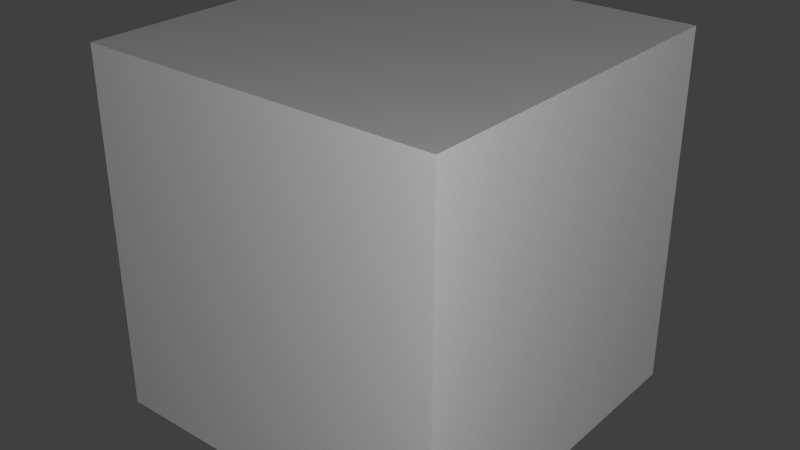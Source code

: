 # Source: PowerElectricPrimitives.blend  (saved by Blender 2.72.0; exported with 4.5.12 LTS)
import bpy
from mathutils import Matrix  # noqa: F401  (used for matrix-valued properties, if any)

bpy.ops.wm.read_factory_settings(use_empty=True)
scene = bpy.context.scene
scene.name = 'Scene'

# ---- collections
col_collection_1 = bpy.data.collections.new('Collection 1'); scene.collection.children.link(col_collection_1)

# ---- materials (node trees are filled in below, after node groups)
mat_material = bpy.data.materials.new('Material')
mat_material.alpha_threshold = 0.0
mat_material.use_transparent_shadow = False
mat_material.roughness = 0.5
mat_material.line_color = (0.0, 0.0, 0.0, 1.0)

# ---- material node trees

# ---- world
world_world = bpy.data.worlds.new('World'); scene.world = world_world
world_world.color = (0.05088, 0.05088, 0.05088)
world_world.use_sun_shadow = False
world_world.sun_shadow_jitter_overblur = 0.0
world_world.cycles.sampling_method = 'MANUAL'
world_world.cycles.sample_map_resolution = 256

# ---- lights
light_point_004 = bpy.data.lights.new('Point.004', 'POINT')
light_point_004.transmission_factor = 0.0
light_point_004.energy = 100.0
light_point_004.shadow_buffer_clip_start = 0.5
light_point_004.shadow_soft_size = 0.1
light_point_004.shadow_maximum_resolution = 0.006
light_point_004.use_absolute_resolution = True
light_point_004.cycles.use_multiple_importance_sampling = False
light_point_003 = bpy.data.lights.new('Point.003', 'POINT')
light_point_003.transmission_factor = 0.0
light_point_003.energy = 100.0
light_point_003.shadow_buffer_clip_start = 0.5
light_point_003.shadow_soft_size = 0.1
light_point_003.shadow_maximum_resolution = 0.006
light_point_003.use_absolute_resolution = True
light_point_003.cycles.use_multiple_importance_sampling = False
light_point_002 = bpy.data.lights.new('Point.002', 'POINT')
light_point_002.transmission_factor = 0.0
light_point_002.energy = 100.0
light_point_002.shadow_buffer_clip_start = 0.5
light_point_002.shadow_soft_size = 0.1
light_point_002.shadow_maximum_resolution = 0.006
light_point_002.use_absolute_resolution = True
light_point_002.cycles.use_multiple_importance_sampling = False
light_point_001 = bpy.data.lights.new('Point.001', 'POINT')
light_point_001.transmission_factor = 0.0
light_point_001.energy = 100.0
light_point_001.shadow_buffer_clip_start = 0.5
light_point_001.shadow_soft_size = 0.1
light_point_001.shadow_maximum_resolution = 0.006
light_point_001.use_absolute_resolution = True
light_point_001.cycles.use_multiple_importance_sampling = False
light_point = bpy.data.lights.new('Point', 'POINT')
light_point.transmission_factor = 0.0
light_point.energy = 100.0
light_point.shadow_buffer_clip_start = 0.5
light_point.shadow_soft_size = 0.1
light_point.shadow_maximum_resolution = 0.006
light_point.use_absolute_resolution = True
light_point.cycles.use_multiple_importance_sampling = False
light_lamp = bpy.data.lights.new('Lamp', 'POINT')
light_lamp.transmission_factor = 0.0
light_lamp.cutoff_distance = 30.0
light_lamp.energy = 100.0
light_lamp.shadow_buffer_clip_start = 1.001
light_lamp.shadow_soft_size = 0.1
light_lamp.shadow_maximum_resolution = 0.006
light_lamp.use_absolute_resolution = True
light_lamp.cycles.use_multiple_importance_sampling = False

# ---- meshes
me_resistorwiper = bpy.data.meshes.new('ResistorWiper')
me_resistorwiper.from_pydata([(-1.0, -1.0, -1.0), (-1.0, -1.0, 1.0), (-1.0, 1.0, -1.0), (-1.0, 1.0, 1.0), (1.0, -1.0, -1.0), (1.0, -1.0, 1.0), (1.0, 1.0, -1.0), (1.0, 1.0, 1.0)], [], [(1, 3, 2, 0), (3, 7, 6, 2), (7, 5, 4, 6), (5, 1, 0, 4), (0, 2, 6, 4), (5, 7, 3, 1)])
_uv = me_resistorwiper.uv_layers.new(name='UVMap')
_uv.uv.foreach_set('vector', [0.01562, 0.3125, 0.01562, 0.4219, 0.01562, 0.4219, 0.01562, 0.3125, 0.01562, 0.4219, 0.1406, 0.4219, 0.1406, 0.4219, 0.01562, 0.4219, 0.1406, 0.4219, 0.1406, 0.3125, 0.1406, 0.3125, 0.1406, 0.4219, 0.1406, 0.3125, 0.01562, 0.3125, 0.01562, 0.3125, 0.1406, 0.3125, 0.01562, 0.3125, 0.01562, 0.4219, 0.1406, 0.4219, 0.1406, 0.3125, 0.1406, 0.3125, 0.1406, 0.4219, 0.01562, 0.4219, 0.01562, 0.3125])
me_resistorwiper.use_remesh_preserve_volume = False
me_resistorwiper.use_remesh_preserve_attributes = False
me_resistorwiper.use_mirror_vertex_groups = False
me_resistorwiper.update()
me_resistortrack = bpy.data.meshes.new('ResistorTrack')
me_resistortrack.from_pydata([(-1.0, -1.0, -1.0), (-1.0, -1.0, 1.0), (-1.0, 1.0, -1.0), (-1.0, 1.0, 1.0), (1.0, -1.0, -1.0), (1.0, -1.0, 1.0), (1.0, 1.0, -1.0), (1.0, 1.0, 1.0)], [], [(1, 3, 2, 0), (3, 7, 6, 2), (7, 5, 4, 6), (5, 1, 0, 4), (0, 2, 6, 4), (5, 7, 3, 1)])
_uv = me_resistortrack.uv_layers.new(name='UVMap')
_uv.uv.foreach_set('vector', [0.3594, 0.4688, 0.3594, 0.03125, 0.4062, 0.0, 0.4062, 0.5, 0.3594, 0.03125, 0.2031, 0.03125, 0.1562, 0.0, 0.4062, 0.0, 0.2031, 0.03125, 0.2031, 0.4688, 0.1562, 0.5, 0.1562, 0.0, 0.2031, 0.4688, 0.3594, 0.4688, 0.4062, 0.5, 0.1562, 0.5, 0.4062, 0.5, 0.4062, 0.0, 0.1562, 0.0, 0.1562, 0.5, 0.2031, 0.4688, 0.2031, 0.03125, 0.3594, 0.03125, 0.3594, 0.4688])
me_resistortrack.use_remesh_preserve_volume = False
me_resistortrack.use_remesh_preserve_attributes = False
me_resistortrack.use_mirror_vertex_groups = False
me_resistortrack.update()
me_capacitorcore = bpy.data.meshes.new('CapacitorCore')
me_capacitorcore.from_pydata([(-0.4001, -0.25, 0.25), (-0.4001, -0.1768, 0.4268), (-0.4001, -2.266e-08, 0.5), (-0.4001, 0.1768, 0.4268), (-0.4001, 0.25, 0.25), (-0.4001, 0.1768, 0.07322), (-0.4001, 3.061e-08, 2.98e-08), (-0.4001, -0.1768, 0.07322), (0.4001, -0.25, 0.25), (0.4001, -0.1768, 0.4268), (0.4001, -2.266e-08, 0.5), (0.4001, 0.1768, 0.4268), (0.4001, 0.25, 0.25), (0.4001, 0.1768, 0.07322), (0.4001, 3.061e-08, 2.98e-08), (0.4001, -0.1768, 0.07322)], [], [(6, 14, 15, 7), (1, 9, 10, 2), (3, 11, 12, 4), (5, 13, 14, 6), (0, 8, 9, 1), (7, 15, 8, 0), (2, 10, 11, 3), (4, 12, 13, 5), (4, 5, 2, 3), (5, 6, 1, 2), (6, 7, 0, 1), (9, 8, 15, 14), (10, 9, 14, 13), (11, 10, 13, 12)])
_uv = me_capacitorcore.uv_layers.new(name='UVMap')
_uv.uv.foreach_set('vector', [0.625, 0.25, 0.625, 0.0, 0.6875, 0.0, 0.6875, 0.25, 0.8125, 0.25, 0.8125, 0.0, 0.875, 0.0, 0.875, 0.25, 0.9375, 0.25, 0.9375, 0.0, 1.0, 0.0, 1.0, 0.25, 0.5625, 0.25, 0.5625, 0.0, 0.625, 0.0, 0.625, 0.25, 0.75, 0.25, 0.75, 0.0, 0.8125, 0.0, 0.8125, 0.25, 0.6875, 0.25, 0.6875, 0.0, 0.75, 0.0, 0.75, 0.25, 0.875, 0.25, 0.875, 0.0, 0.9375, 0.0, 0.9375, 0.25, 0.5, 0.25, 0.5, 0.0, 0.5625, 0.0, 0.5625, 0.25, 0.75, 0.2812, 0.7812, 0.25, 0.7812, 0.375, 0.75, 0.3438, 0.7812, 0.25, 0.8438, 0.25, 0.8438, 0.375, 0.7812, 0.375, 0.8438, 0.25, 0.875, 0.2969, 0.875, 0.3438, 0.8438, 0.375, 0.9062, 0.375, 0.875, 0.3438, 0.875, 0.2812, 0.9062, 0.25, 0.9688, 0.375, 0.9062, 0.375, 0.9062, 0.25, 0.9688, 0.25, 1.0, 0.3438, 0.9688, 0.375, 0.9688, 0.25, 1.0, 0.2812])
me_capacitorcore.use_remesh_preserve_volume = False
me_capacitorcore.use_remesh_preserve_attributes = False
me_capacitorcore.use_mirror_vertex_groups = False
me_capacitorcore.update()
me_diodecables = bpy.data.meshes.new('DiodeCables')
me_diodecables.from_pydata([(0.5, 0.125, -0.625), (0.5, -0.125, -0.625), (0.5, 0.125, -0.5), (0.5, -0.125, -0.5), (0.625, 0.125, -0.75), (0.625, -0.125, -0.75), (0.625, 0.125, -0.625), (0.625, -0.125, -0.625), (0.875, 0.125, -0.75), (0.875, -0.125, -0.75), (0.875, 0.125, -0.625), (0.875, -0.125, -0.625), (-0.875, 0.125, -0.625), (-0.875, -0.125, -0.625), (-0.875, 0.125, -0.75), (-0.875, -0.125, -0.75), (-0.625, 0.125, -0.625), (-0.625, -0.125, -0.625), (-0.625, 0.125, -0.75), (-0.625, -0.125, -0.75), (-0.5, 0.125, -0.5), (-0.5, -0.125, -0.5), (-0.5, 0.125, -0.625), (-0.5, -0.125, -0.625)], [], [(19, 15, 14, 18), (6, 10, 8, 4), (2, 6, 4, 0), (0, 4, 5, 1), (1, 5, 7, 3), (3, 7, 6, 2), (16, 12, 13, 17), (5, 9, 11, 7), (7, 11, 10, 6), (4, 8, 9, 5), (18, 14, 12, 16), (20, 16, 17, 21), (22, 18, 16, 20), (23, 19, 18, 22), (21, 17, 19, 23), (17, 13, 15, 19)])
_uv = me_diodecables.uv_layers.new(name='UVMap')
_uv.uv.foreach_set('vector', [0.2344, 0.9844, 0.2344, 0.9531, 0.2656, 0.9531, 0.2656, 0.9844, 0.2188, 0.9844, 0.2188, 0.9531, 0.2344, 0.9531, 0.2344, 0.9844, 0.2188, 1.0, 0.2188, 0.9844, 0.2344, 0.9844, 0.2344, 1.0, 0.2344, 1.0, 0.2344, 0.9844, 0.2656, 0.9844, 0.2656, 1.0, 0.2188, 1.0, 0.2188, 0.9844, 0.2344, 0.9844, 0.2344, 1.0, 0.2344, 1.0, 0.2344, 0.9844, 0.2656, 0.9844, 0.2656, 1.0, 0.2344, 0.9844, 0.2344, 0.9531, 0.2656, 0.9531, 0.2656, 0.9844, 0.2188, 0.9844, 0.2188, 0.9531, 0.2344, 0.9531, 0.2344, 0.9844, 0.2344, 0.9844, 0.2344, 0.9531, 0.2656, 0.9531, 0.2656, 0.9844, 0.2344, 0.9844, 0.2344, 0.9531, 0.2656, 0.9531, 0.2656, 0.9844, 0.2188, 0.9844, 0.2188, 0.9531, 0.2344, 0.9531, 0.2344, 0.9844, 0.2344, 1.0, 0.2344, 0.9844, 0.2656, 0.9844, 0.2656, 1.0, 0.2188, 1.0, 0.2188, 0.9844, 0.2344, 0.9844, 0.2344, 1.0, 0.2344, 1.0, 0.2344, 0.9844, 0.2656, 0.9844, 0.2656, 1.0, 0.2188, 1.0, 0.2188, 0.9844, 0.2344, 0.9844, 0.2344, 1.0, 0.2188, 0.9844, 0.2188, 0.9531, 0.2344, 0.9531, 0.2344, 0.9844])
me_diodecables.use_remesh_preserve_volume = False
me_diodecables.use_remesh_preserve_attributes = False
me_diodecables.use_mirror_vertex_groups = False
me_diodecables.update()
me_resistorcore = bpy.data.meshes.new('ResistorCore')
me_resistorcore.from_pydata([(-0.3125, -0.1875, -0.25), (-0.3125, -0.1875, -0.4375), (-0.1875, 0.3125, -0.4375), (-0.3125, 0.3125, -0.4375), (-0.1875, 0.1875, -0.4375), (0.3125, 0.1875, -0.4375), (0.3125, -0.1875, -0.4375), (-0.3125, 0.1875, -0.4375), (0.3125, -0.3125, -0.4375), (0.1875, -0.3125, -0.4375), (0.1875, -0.1875, -0.4375), (0.3125, 0.1875, -0.25), (0.3125, -0.1875, -0.25), (-0.3125, 0.1875, -0.25), (-0.3125, -0.1251, -0.125), (0.3125, 0.125, -0.125), (0.3125, -0.1251, -0.125), (-0.3125, 0.125, -0.125), (-0.1875, 0.3125, -0.375), (-0.3125, 0.3125, -0.375), (-0.1875, 0.1875, -0.375), (-0.3125, 0.1875, -0.375), (0.3125, -0.1875, -0.375), (0.3125, -0.3125, -0.375), (0.1875, -0.3125, -0.375), (0.1875, -0.1875, -0.375)], [(1, 10), (4, 5)], [(1, 0, 13, 7), (6, 5, 11, 12), (5, 7, 13, 11), (12, 0, 1, 6), (0, 12, 16, 14), (0, 14, 17, 13), (12, 11, 15, 16), (11, 13, 17, 15), (15, 17, 14, 16), (3, 19, 18, 2), (3, 7, 21, 19), (4, 2, 18, 20), (8, 6, 22, 23), (9, 8, 23, 24), (10, 9, 24, 25), (20, 18, 19, 21), (22, 25, 24, 23)])
_uv = me_resistorcore.uv_layers.new(name='UVMap')
_uv.uv.foreach_set('vector', [0.375, 0.6875, 0.4688, 0.6875, 0.4688, 0.875, 0.375, 0.875, 1.0, 0.6875, 1.0, 0.875, 0.9062, 0.875, 0.9062, 0.6875, 0.8438, 1.0, 0.5312, 1.0, 0.5312, 0.9062, 0.8438, 0.9062, 0.8438, 0.6562, 0.5312, 0.6562, 0.5312, 0.5625, 0.8438, 0.5625, 0.5312, 0.6562, 0.8438, 0.6562, 0.8438, 0.7188, 0.5312, 0.7188, 0.4688, 0.6875, 0.5312, 0.7188, 0.5312, 0.8438, 0.4688, 0.875, 0.9062, 0.6875, 0.9062, 0.875, 0.8438, 0.8438, 0.8438, 0.7188, 0.8438, 0.9062, 0.5312, 0.9062, 0.5312, 0.8438, 0.8438, 0.8438, 0.8438, 0.8438, 0.5312, 0.8438, 0.5312, 0.7188, 0.8438, 0.7188, 0.4375, 0.9688, 0.4375, 0.9375, 0.5, 0.9375, 0.5, 0.9688, 0.4062, 0.9375, 0.4062, 0.875, 0.4375, 0.875, 0.4375, 0.9375, 0.5312, 0.875, 0.5312, 0.9375, 0.5, 0.9375, 0.5, 0.875, 0.9688, 0.625, 0.9688, 0.6875, 0.9375, 0.6875, 0.9375, 0.625, 0.875, 0.5938, 0.9375, 0.5938, 0.9375, 0.625, 0.875, 0.625, 0.8438, 0.6875, 0.8438, 0.625, 0.875, 0.625, 0.875, 0.6875, 0.5, 0.875, 0.5, 0.9375, 0.4375, 0.9375, 0.4375, 0.875, 0.9375, 0.6875, 0.875, 0.6875, 0.875, 0.625, 0.9375, 0.625])
me_resistorcore.use_remesh_preserve_volume = False
me_resistorcore.use_remesh_preserve_attributes = False
me_resistorcore.use_mirror_vertex_groups = False
me_resistorcore.update()
me_resistorbaseextention = bpy.data.meshes.new('ResistorBaseExtention')
me_resistorbaseextention.from_pydata([(-0.3125, 0.1875, -0.5), (-0.3125, 0.3125, -0.5), (0.0, 0.3125, -0.5), (0.3125, 0.1875, -0.5), (0.3125, -0.1875, -0.5), (0.3125, -0.3125, -0.5), (0.0, -0.3125, -0.5), (-0.3125, -0.1875, -0.5), (-0.3125, 0.1875, -0.4375), (-0.3125, 0.3125, -0.4375), (0.0, 0.3125, -0.4375), (0.3125, 0.1875, -0.4375), (0.3125, -0.1875, -0.4375), (0.3125, -0.3125, -0.4375), (0.0, -0.3125, -0.4375), (-0.3125, -0.1875, -0.4375)], [], [(5, 6, 7, 4), (1, 2, 3, 0), (13, 12, 15, 14), (9, 8, 11, 10), (0, 3, 11, 8), (5, 4, 12, 13), (3, 2, 10, 11), (1, 0, 8, 9), (6, 5, 13, 14), (4, 7, 15, 12), (2, 1, 9, 10), (7, 6, 14, 15)])
_uv = me_resistorbaseextention.uv_layers.new(name='UVMap')
_uv.uv.foreach_set('vector', [0.0, 0.9844, 0.0, 1.0, 0.01562, 1.0, 0.01562, 0.9844, 0.01562, 1.0, 0.01562, 0.9844, 0.0, 0.9844, 0.0, 1.0, 0.03125, 0.7031, 0.0625, 0.7031, 0.0625, 0.8594, 0.03125, 0.7812, 0.1875, 0.8594, 0.1562, 0.8594, 0.1562, 0.7031, 0.1875, 0.7812, 0.0, 0.0, 0.0, 0.0, 0.0, 0.0, 0.0, 0.0, 0.03125, 0.6875, 0.0625, 0.6875, 0.0625, 0.7031, 0.03125, 0.7031, 0.2031, 0.7031, 0.2031, 0.7812, 0.1875, 0.7812, 0.1875, 0.7031, 0.1875, 0.8594, 0.1562, 0.8594, 0.1562, 0.875, 0.1875, 0.875, 0.01562, 0.7812, 0.01562, 0.7031, 0.03125, 0.7031, 0.03125, 0.7812, 0.01562, 0.0, 0.01562, 0.0, 0.01562, 0.0, 0.01562, 0.0, 0.2031, 0.7812, 0.2031, 0.8594, 0.1875, 0.8594, 0.1875, 0.7812, 0.01562, 0.8594, 0.01562, 0.7812, 0.03125, 0.7812, 0.03125, 0.8594])
me_resistorbaseextention.use_remesh_preserve_volume = False
me_resistorbaseextention.use_remesh_preserve_attributes = False
me_resistorbaseextention.use_mirror_vertex_groups = False
me_resistorbaseextention.update()
me_inductorcables = bpy.data.meshes.new('InductorCables')
me_inductorcables.from_pydata([(0.5, 0.375, -0.625), (0.5, 0.25, -0.625), (0.5, 0.375, -0.5), (0.5, 0.25, -0.5), (0.625, 0.375, -0.75), (0.625, 0.125, -0.75), (0.625, 0.375, -0.625), (0.625, 0.125, -0.625), (0.875, 0.375, -0.75), (0.875, 0.125, -0.75), (0.875, 0.375, -0.625), (0.875, 0.125, -0.625), (-0.25, -0.125, -0.625), (-0.25, -5.96e-08, -0.625), (-0.25, -0.125, -0.5), (-0.25, -5.96e-08, -0.5), (-0.875, 0.125, -0.625), (-0.875, -0.125, -0.625), (-0.875, 0.125, -0.75), (-0.875, -0.125, -0.75), (-0.625, 0.125, -0.625), (-0.625, -0.125, -0.625), (-0.625, 0.125, -0.75), (-0.625, -0.125, -0.75), (-0.5, -5.96e-08, -0.5), (-0.5, -0.125, -0.5), (-0.5, -5.96e-08, -0.625), (-0.5, -0.125, -0.625), (0.25, 0.25, -0.5), (0.25, 0.375, -0.5), (0.25, 0.25, -0.625), (0.25, 0.375, -0.625)], [], [(24, 15, 13, 26), (6, 10, 8, 4), (2, 6, 4, 0), (0, 4, 5, 1), (1, 5, 7, 3), (3, 7, 6, 2), (26, 13, 12, 27), (5, 9, 11, 7), (7, 11, 10, 6), (4, 8, 9, 5), (27, 12, 14, 25), (25, 14, 15, 24), (23, 19, 18, 22), (20, 16, 17, 21), (22, 18, 16, 20), (24, 20, 21, 25), (26, 22, 20, 24), (27, 23, 22, 26), (25, 21, 23, 27), (21, 17, 19, 23), (2, 29, 28, 3), (0, 31, 29, 2), (1, 30, 31, 0), (3, 28, 30, 1)])
_uv = me_inductorcables.uv_layers.new(name='UVMap')
_uv.uv.foreach_set('vector', [0.2188, 0.5625, 0.2188, 0.625, 0.1875, 0.625, 0.1875, 0.5625, 0.2188, 0.5469, 0.2188, 0.5156, 0.2344, 0.5156, 0.2344, 0.5469, 0.2188, 0.5625, 0.2188, 0.5469, 0.2344, 0.5469, 0.2344, 0.5625, 0.2344, 0.5625, 0.2344, 0.5469, 0.2656, 0.5469, 0.2656, 0.5625, 0.2188, 0.5625, 0.2188, 0.5469, 0.2344, 0.5469, 0.2344, 0.5625, 0.25, 0.5625, 0.2344, 0.5469, 0.2656, 0.5469, 0.2656, 0.5625, 0.3125, 0.5625, 0.3125, 0.625, 0.2812, 0.625, 0.2812, 0.5625, 0.2188, 0.5469, 0.2188, 0.5156, 0.2344, 0.5156, 0.2344, 0.5469, 0.2344, 0.5469, 0.2344, 0.5156, 0.2656, 0.5156, 0.2656, 0.5469, 0.2344, 0.5469, 0.2344, 0.5156, 0.2656, 0.5156, 0.2656, 0.5469, 0.2812, 0.5625, 0.2812, 0.625, 0.25, 0.625, 0.25, 0.5625, 0.25, 0.5625, 0.25, 0.625, 0.2188, 0.625, 0.2188, 0.5625, 0.2812, 0.5469, 0.2812, 0.5156, 0.3125, 0.5156, 0.3125, 0.5469, 0.2812, 0.5469, 0.2812, 0.5156, 0.3125, 0.5156, 0.3125, 0.5469, 0.2656, 0.5469, 0.2656, 0.5156, 0.2812, 0.5156, 0.2812, 0.5469, 0.2969, 0.5625, 0.2812, 0.5469, 0.3125, 0.5469, 0.3125, 0.5625, 0.2656, 0.5625, 0.2656, 0.5469, 0.2812, 0.5469, 0.2812, 0.5625, 0.2812, 0.5625, 0.2812, 0.5469, 0.3125, 0.5469, 0.3125, 0.5625, 0.2656, 0.5625, 0.2656, 0.5469, 0.2812, 0.5469, 0.2812, 0.5625, 0.2656, 0.5469, 0.2656, 0.5156, 0.2812, 0.5156, 0.2812, 0.5469, 0.25, 0.5625, 0.25, 0.625, 0.2188, 0.625, 0.2188, 0.5625, 0.2812, 0.5625, 0.2812, 0.625, 0.25, 0.625, 0.25, 0.5625, 0.3125, 0.5625, 0.3125, 0.625, 0.2812, 0.625, 0.2812, 0.5625, 0.2188, 0.5625, 0.2188, 0.625, 0.1875, 0.625, 0.1875, 0.5625])
me_inductorcables.use_remesh_preserve_volume = False
me_inductorcables.use_remesh_preserve_attributes = False
me_inductorcables.use_mirror_vertex_groups = False
me_inductorcables.update()
me_inductorcore = bpy.data.meshes.new('InductorCore')
me_inductorcore.from_pydata([(-0.3125, 0.1875, -0.5), (-0.1875, 0.3125, -0.5), (0.1875, 0.3125, -0.5), (0.3125, 0.1875, -0.5), (0.3125, -0.1875, -0.5), (0.1875, -0.3125, -0.5), (-0.1875, -0.3125, -0.5), (-0.3125, -0.1875, -0.5), (-0.25, 0.1875, -0.4375), (-0.1875, 0.25, -0.4375), (0.1875, 0.25, -0.4375), (0.25, 0.1875, -0.4375), (0.25, -0.1875, -0.4375), (0.1875, -0.25, -0.4375), (-0.1875, -0.25, -0.4375), (-0.25, -0.1875, -0.4375), (-0.1875, 0.0625, -0.4375), (-0.0625, 0.1875, -0.4375), (0.0625, 0.1875, -0.4375), (0.1875, 0.0625, -0.4375), (0.1875, -0.0625, -0.4375), (0.0625, -0.1875, -0.4375), (-0.0625, -0.1875, -0.4375), (-0.1875, -0.0625, -0.4375), (-0.1875, 0.0625, -0.1875), (-0.0625, 0.1875, -0.1875), (0.0625, 0.1875, -0.1875), (0.1875, 0.0625, -0.1875), (0.1875, -0.0625, -0.1875), (0.0625, -0.1875, -0.1875), (-0.0625, -0.1875, -0.1875), (-0.1875, -0.0625, -0.1875), (-0.25, 0.125, -0.1875), (-0.125, 0.25, -0.1875), (0.125, 0.25, -0.1875), (0.25, 0.125, -0.1875), (0.25, -0.125, -0.1875), (0.125, -0.25, -0.1875), (-0.125, -0.25, -0.1875), (-0.25, -0.125, -0.1875), (-0.25, 0.125, -0.125), (-0.125, 0.25, -0.125), (0.125, 0.25, -0.125), (0.25, 0.125, -0.125), (0.25, -0.125, -0.125), (0.125, -0.25, -0.125), (-0.125, -0.25, -0.125), (-0.25, -0.125, -0.125)], [(4, 7), (0, 3)], [(13, 12, 15, 14), (9, 8, 11, 10), (15, 8, 0, 7), (5, 4, 12, 13), (3, 2, 10, 11), (1, 0, 8, 9), (6, 5, 13, 14), (12, 11, 8, 15), (2, 1, 9, 10), (7, 6, 14, 15), (3, 11, 12, 4), (21, 20, 28, 29), (19, 18, 26, 27), (23, 31, 24, 16), (22, 21, 29, 30), (20, 19, 27, 28), (17, 16, 24, 25), (18, 17, 25, 26), (23, 22, 30, 31), (34, 35, 36, 37, 38, 39, 32, 33), (42, 41, 40, 47, 46, 45, 44, 43), (33, 32, 40, 41), (39, 38, 46, 47), (36, 35, 43, 44), (37, 36, 44, 45), (34, 33, 41, 42), (32, 39, 47, 40), (38, 37, 45, 46), (35, 34, 42, 43)])
_uv = me_inductorcore.uv_layers.new(name='UVMap')
_uv.uv.foreach_set('vector', [0.01562, 0.3125, 0.03125, 0.2969, 0.03125, 0.4219, 0.01562, 0.4062, 0.1406, 0.4062, 0.125, 0.4219, 0.125, 0.2969, 0.1406, 0.3125, 0.03125, 0.4219, 0.125, 0.4219, 0.125, 0.4375, 0.03125, 0.4375, 0.01562, 0.3125, 0.0, 0.3125, 0.0, 0.2969, 0.01562, 0.2969, 0.125, 0.2812, 0.1406, 0.2812, 0.1406, 0.2969, 0.125, 0.2969, 0.1406, 0.4062, 0.1562, 0.4062, 0.1562, 0.4219, 0.1406, 0.4219, 0.0, 0.4062, 0.0, 0.3125, 0.01562, 0.3125, 0.01562, 0.4062, 0.03125, 0.2969, 0.125, 0.2969, 0.125, 0.4219, 0.03125, 0.4219, 0.1562, 0.3125, 0.1562, 0.4062, 0.1406, 0.4062, 0.1406, 0.3125, 0.01562, 0.4219, 0.03125, 0.4219, 0.03125, 0.4375, 0.01562, 0.4375, 0.125, 0.2812, 0.125, 0.2969, 0.03125, 0.2969, 0.03125, 0.2812, 0.1562, 0.125, 0.1562, 0.0, 0.4062, 0.0, 0.4062, 0.125, 0.1562, 0.375, 0.1562, 0.25, 0.4062, 0.25, 0.4062, 0.375, 0.1562, 0.375, 0.4062, 0.375, 0.4062, 0.5, 0.1562, 0.5, 0.1562, 0.25, 0.1562, 0.125, 0.4062, 0.125, 0.4062, 0.25, 0.1562, 0.5, 0.1562, 0.375, 0.4062, 0.375, 0.4062, 0.5, 0.1562, 0.125, 0.1562, 0.0, 0.4062, 0.0, 0.4062, 0.125, 0.1562, 0.25, 0.1562, 0.125, 0.4062, 0.125, 0.4062, 0.25, 0.1562, 0.375, 0.1562, 0.25, 0.4062, 0.25, 0.4062, 0.375, 0.01562, 0.1875, 0.04688, 0.1562, 0.1094, 0.1562, 0.1406, 0.1875, 0.1406, 0.25, 0.1094, 0.2812, 0.04688, 0.2812, 0.01562, 0.25, 0.1406, 0.04688, 0.1406, 0.1094, 0.1094, 0.1406, 0.04688, 0.1406, 0.01562, 0.1094, 0.01562, 0.04688, 0.04688, 0.01562, 0.1094, 0.01562, 0.1562, 0.1094, 0.1562, 0.1406, 0.1406, 0.1406, 0.1406, 0.1094, 0.04688, 0.1562, 0.01562, 0.1562, 0.01562, 0.1406, 0.04688, 0.1406, 0.04688, 0.0, 0.1094, 0.0, 0.1094, 0.01562, 0.04688, 0.01562, 0.0, 0.04688, 0.0, 0.01562, 0.01562, 0.01562, 0.01562, 0.04688, 0.1562, 0.04688, 0.1562, 0.1094, 0.1406, 0.1094, 0.1406, 0.04688, 0.1094, 0.1562, 0.04688, 0.1562, 0.04688, 0.1406, 0.1094, 0.1406, 0.0, 0.1094, 0.0, 0.04688, 0.01562, 0.04688, 0.01562, 0.1094, 0.1094, 0.0, 0.1406, 0.0, 0.1406, 0.01562, 0.1094, 0.01562])
me_inductorcore.use_remesh_preserve_volume = False
me_inductorcore.use_remesh_preserve_attributes = False
me_inductorcore.use_mirror_vertex_groups = False
me_inductorcore.update()
me_inductorbaseextention = bpy.data.meshes.new('InductorBaseExtention')
me_inductorbaseextention.from_pydata([(-0.3125, 0.1875, -0.5), (-0.1875, 0.3125, -0.5), (0.1875, 0.3125, -0.5), (0.3125, 0.1875, -0.5), (0.3125, -0.1875, -0.5), (0.1875, -0.3125, -0.5), (-0.1875, -0.3125, -0.5), (-0.3125, -0.1875, -0.5), (-0.3125, 0.1875, -0.4375), (-0.1875, 0.3125, -0.4375), (0.1875, 0.3125, -0.4375), (0.3125, 0.1875, -0.4375), (0.3125, -0.1875, -0.4375), (0.1875, -0.3125, -0.4375), (-0.1875, -0.3125, -0.4375), (-0.3125, -0.1875, -0.4375)], [], [(5, 6, 7, 4), (1, 2, 3, 0), (13, 12, 15, 14), (9, 8, 11, 10), (5, 4, 12, 13), (3, 2, 10, 11), (1, 0, 8, 9), (6, 5, 13, 14), (2, 1, 9, 10), (7, 6, 14, 15)])
_uv = me_inductorbaseextention.uv_layers.new(name='UVMap')
_uv.uv.foreach_set('vector', [0.03125, 0.9844, 0.03125, 1.0, 0.01562, 1.0, 0.01562, 0.9844, 0.01562, 1.0, 0.01562, 0.9844, 0.03125, 0.9844, 0.03125, 1.0, 0.03125, 0.7344, 0.0625, 0.7031, 0.0625, 0.8594, 0.03125, 0.8281, 0.1875, 0.8281, 0.1562, 0.8594, 0.1562, 0.7031, 0.1875, 0.7344, 0.01562, 0.7344, 0.01562, 0.7031, 0.03125, 0.7031, 0.03125, 0.7344, 0.1875, 0.7031, 0.1875, 0.7344, 0.2031, 0.7344, 0.2031, 0.7031, 0.1875, 0.8281, 0.1875, 0.8594, 0.2031, 0.8594, 0.2031, 0.8281, 0.01562, 0.8281, 0.01562, 0.7344, 0.03125, 0.7344, 0.03125, 0.8281, 0.1875, 0.7344, 0.1875, 0.8281, 0.2031, 0.8281, 0.2031, 0.7344, 0.01562, 0.8594, 0.01562, 0.8281, 0.03125, 0.8281, 0.03125, 0.8594])
me_inductorbaseextention.use_remesh_preserve_volume = False
me_inductorbaseextention.use_remesh_preserve_attributes = False
me_inductorbaseextention.use_mirror_vertex_groups = False
me_inductorbaseextention.update()
me_capacitorcables = bpy.data.meshes.new('CapacitorCables')
me_capacitorcables.from_pydata([(0.5, 0.125, -0.625), (0.5, -0.125, -0.625), (0.5, 0.125, -0.5), (0.5, -0.125, -0.5), (0.625, 0.125, -0.75), (0.625, -0.125, -0.75), (0.625, 0.125, -0.625), (0.625, -0.125, -0.625), (0.875, 0.125, -0.75), (0.875, -0.125, -0.75), (0.875, 0.125, -0.625), (0.875, -0.125, -0.625), (-0.875, 0.125, -0.625), (-0.875, -0.125, -0.625), (-0.875, 0.125, -0.75), (-0.875, -0.125, -0.75), (-0.625, 0.125, -0.625), (-0.625, -0.125, -0.625), (-0.625, 0.125, -0.75), (-0.625, -0.125, -0.75), (-0.5, 0.125, -0.5), (-0.5, -0.125, -0.5), (-0.5, 0.125, -0.625), (-0.5, -0.125, -0.625)], [], [(19, 15, 14, 18), (6, 10, 8, 4), (2, 6, 4, 0), (0, 4, 5, 1), (1, 5, 7, 3), (3, 7, 6, 2), (16, 12, 13, 17), (5, 9, 11, 7), (7, 11, 10, 6), (4, 8, 9, 5), (18, 14, 12, 16), (20, 16, 17, 21), (22, 18, 16, 20), (23, 19, 18, 22), (21, 17, 19, 23), (17, 13, 15, 19)])
_uv = me_capacitorcables.uv_layers.new(name='UVMap')
_uv.uv.foreach_set('vector', [0.2344, 0.9844, 0.2344, 0.9531, 0.2656, 0.9531, 0.2656, 0.9844, 0.2188, 0.9844, 0.2188, 0.9531, 0.2344, 0.9531, 0.2344, 0.9844, 0.2188, 1.0, 0.2188, 0.9844, 0.2344, 0.9844, 0.2344, 1.0, 0.2344, 1.0, 0.2344, 0.9844, 0.2656, 0.9844, 0.2656, 1.0, 0.2188, 1.0, 0.2188, 0.9844, 0.2344, 0.9844, 0.2344, 1.0, 0.2344, 1.0, 0.2344, 0.9844, 0.2656, 0.9844, 0.2656, 1.0, 0.2344, 0.9844, 0.2344, 0.9531, 0.2656, 0.9531, 0.2656, 0.9844, 0.2188, 0.9844, 0.2188, 0.9531, 0.2344, 0.9531, 0.2344, 0.9844, 0.2344, 0.9844, 0.2344, 0.9531, 0.2656, 0.9531, 0.2656, 0.9844, 0.2344, 0.9844, 0.2344, 0.9531, 0.2656, 0.9531, 0.2656, 0.9844, 0.2188, 0.9844, 0.2188, 0.9531, 0.2344, 0.9531, 0.2344, 0.9844, 0.2344, 1.0, 0.2344, 0.9844, 0.2656, 0.9844, 0.2656, 1.0, 0.2188, 1.0, 0.2188, 0.9844, 0.2344, 0.9844, 0.2344, 1.0, 0.2344, 1.0, 0.2344, 0.9844, 0.2656, 0.9844, 0.2656, 1.0, 0.2188, 1.0, 0.2188, 0.9844, 0.2344, 0.9844, 0.2344, 1.0, 0.2188, 0.9844, 0.2188, 0.9531, 0.2344, 0.9531, 0.2344, 0.9844])
me_capacitorcables.use_remesh_preserve_volume = False
me_capacitorcables.use_remesh_preserve_attributes = False
me_capacitorcables.use_mirror_vertex_groups = False
me_capacitorcables.update()
me_base = bpy.data.meshes.new('Base')
me_base.from_pydata([(0.5, -0.1875, -0.5), (-0.5, -0.1875, -0.5), (0.5, 0.1875, -0.5), (-0.5, 0.1875, -0.5), (-0.5, -0.1875, -0.3125), (-0.5, 0.1875, -0.3125), (-0.4375, -0.1875, -0.25), (-0.4375, 0.1875, -0.25), (-0.4375, -0.1875, -0.4375), (-0.4375, 0.1875, -0.4375), (0.4375, -0.1875, -0.4375), (0.4375, 0.1875, -0.4375), (0.4375, -0.1875, -0.25), (0.4375, 0.1875, -0.25), (0.5, -0.1875, -0.3125), (0.5, 0.1875, -0.3125), (-0.4375, -0.1875, -0.5), (0.4375, -0.1875, -0.5), (0.4375, 0.1875, -0.5), (-0.4375, 0.1875, -0.5)], [], [(1, 3, 2, 0), (1, 4, 5, 3), (4, 6, 7, 5), (6, 8, 9, 7), (8, 10, 11, 9), (10, 12, 13, 11), (12, 14, 15, 13), (0, 2, 15, 14), (3, 5, 7, 19), (4, 1, 16, 6), (14, 12, 17, 0), (13, 15, 2, 18), (9, 11, 18, 19), (16, 17, 10, 8)])
_uv = me_base.uv_layers.new(name='UVMap')
_uv.uv.foreach_set('vector', [0.3125, 0.9062, 0.2188, 0.9062, 0.2188, 0.6562, 0.3125, 0.6562, 0.0625, 1.0, 0.0625, 0.9531, 0.1562, 0.9531, 0.1562, 1.0, 0.0625, 0.9531, 0.0625, 0.9375, 0.1562, 0.9375, 0.1562, 0.9531, 0.0625, 0.9375, 0.0625, 0.8906, 0.1562, 0.8906, 0.1562, 0.9375, 0.0625, 0.8906, 0.0625, 0.6719, 0.1562, 0.6719, 0.1562, 0.8906, 0.0625, 0.6719, 0.0625, 0.625, 0.1562, 0.625, 0.1562, 0.6719, 0.0625, 0.625, 0.0625, 0.6094, 0.1562, 0.6094, 0.1562, 0.625, 0.0625, 0.5625, 0.1562, 0.5625, 0.1562, 0.6094, 0.0625, 0.6094, 0.1719, 0.8906, 0.1719, 0.9375, 0.1562, 0.9531, 0.1562, 0.8906, 0.04688, 0.9375, 0.04688, 0.8906, 0.0625, 0.8906, 0.0625, 0.9531, 0.04688, 0.625, 0.0625, 0.6094, 0.0625, 0.6719, 0.04688, 0.6719, 0.1562, 0.6094, 0.1719, 0.625, 0.1719, 0.6719, 0.1562, 0.6719, 0.1562, 0.8906, 0.1562, 0.6719, 0.1719, 0.6719, 0.1719, 0.8906, 0.04688, 0.8906, 0.04688, 0.6719, 0.0625, 0.6719, 0.0625, 0.8906])
me_base.use_remesh_preserve_volume = False
me_base.use_remesh_preserve_attributes = False
me_base.use_mirror_vertex_groups = False
me_base.update()
me_diodecore = bpy.data.meshes.new('DiodeCore')
me_diodecore.from_pydata([(-0.4001, -0.25, 0.25), (-0.4001, -0.1768, 0.4268), (-0.4001, -2.266e-08, 0.5), (-0.4001, 0.1768, 0.4268), (-0.4001, 0.25, 0.25), (-0.4001, 0.1768, 0.07322), (-0.4001, 3.061e-08, 2.98e-08), (-0.4001, -0.1768, 0.07322), (0.4001, -0.25, 0.25), (0.4001, -0.1768, 0.4268), (0.4001, -2.266e-08, 0.5), (0.4001, 0.1768, 0.4268), (0.4001, 0.25, 0.25), (0.4001, 0.1768, 0.07322), (0.4001, 3.061e-08, 2.98e-08), (0.4001, -0.1768, 0.07322)], [], [(6, 14, 15, 7), (1, 9, 10, 2), (3, 11, 12, 4), (5, 13, 14, 6), (0, 8, 9, 1), (7, 15, 8, 0), (2, 10, 11, 3), (4, 12, 13, 5), (4, 5, 2, 3), (5, 6, 1, 2), (6, 7, 0, 1), (9, 8, 15, 14), (10, 9, 14, 13), (11, 10, 13, 12)])
_uv = me_diodecore.uv_layers.new(name='UVMap')
_uv.uv.foreach_set('vector', [0.4844, 0.0, 0.4844, 0.25, 0.4219, 0.25, 0.4219, 0.0, 0.4844, 0.0, 0.4844, 0.25, 0.4219, 0.25, 0.4219, 0.0, 0.4844, 0.0, 0.4844, 0.25, 0.4219, 0.25, 0.4219, 0.0, 0.4844, 0.0, 0.4844, 0.25, 0.4219, 0.25, 0.4219, 0.0, 0.4844, 0.0, 0.4844, 0.25, 0.4219, 0.25, 0.4219, 0.0, 0.4844, 0.0, 0.4844, 0.25, 0.4219, 0.25, 0.4219, 0.0, 0.4844, 0.0, 0.4844, 0.25, 0.4219, 0.25, 0.4219, 0.0, 0.4844, 0.0, 0.4844, 0.25, 0.4219, 0.25, 0.4219, 0.0, 0.4219, 0.25, 0.4844, 0.25, 0.4844, 0.3438, 0.4219, 0.3438, 0.4219, 0.25, 0.4844, 0.25, 0.4844, 0.3438, 0.4219, 0.3438, 0.4219, 0.25, 0.4844, 0.25, 0.4844, 0.3438, 0.4219, 0.3438, 0.4219, 0.25, 0.4844, 0.25, 0.4844, 0.3438, 0.4219, 0.3438, 0.4219, 0.25, 0.4844, 0.25, 0.4844, 0.3438, 0.4219, 0.3438, 0.4219, 0.25, 0.4844, 0.25, 0.4844, 0.3594, 0.4219, 0.3594])
me_diodecore.use_remesh_preserve_volume = False
me_diodecore.use_remesh_preserve_attributes = False
me_diodecore.use_mirror_vertex_groups = False
me_diodecore.update()
me_minecraft_block = bpy.data.meshes.new('Minecraft Block')
me_minecraft_block.from_pydata([(0.5, 0.5, 0.0), (0.5, -0.5, 0.0), (-0.5, -0.5, 0.0), (-0.5, 0.5, 0.0), (0.5, 0.5, 1.0), (0.5, -0.5, 1.0), (-0.5, -0.5, 1.0), (-0.5, 0.5, 1.0)], [], [(0, 1, 2, 3), (4, 7, 6, 5), (0, 4, 5, 1), (1, 5, 6, 2), (2, 6, 7, 3), (4, 0, 3, 7)])
me_minecraft_block.materials.append(mat_material)
me_minecraft_block.use_remesh_preserve_volume = False
me_minecraft_block.use_remesh_preserve_attributes = False
me_minecraft_block.use_mirror_vertex_groups = False
me_minecraft_block.update()

# ---- objects
ob_resistorwiper = bpy.data.objects.new('ResistorWiper', me_resistorwiper)
ob_resistortrack = bpy.data.objects.new('ResistorTrack', me_resistortrack)
ob_capacitorcore = bpy.data.objects.new('CapacitorCore', me_capacitorcore)
ob_diodecables = bpy.data.objects.new('DiodeCables', me_diodecables)
ob_point_004 = bpy.data.objects.new('Point.004', light_point_004)
ob_point_003 = bpy.data.objects.new('Point.003', light_point_003)
ob_resistorcore = bpy.data.objects.new('ResistorCore', me_resistorcore)
ob_resistorbaseextention = bpy.data.objects.new('ResistorBaseExtention', me_resistorbaseextention)
ob_inductorcables = bpy.data.objects.new('InductorCables', me_inductorcables)
ob_inductorcore = bpy.data.objects.new('InductorCore', me_inductorcore)
ob_inductorbaseextention = bpy.data.objects.new('InductorBaseExtention', me_inductorbaseextention)
ob_capacitorcables = bpy.data.objects.new('CapacitorCables', me_capacitorcables)
ob_base = bpy.data.objects.new('Base', me_base)
ob_diodecore = bpy.data.objects.new('DiodeCore', me_diodecore)
ob_point_002 = bpy.data.objects.new('Point.002', light_point_002)
ob_point_001 = bpy.data.objects.new('Point.001', light_point_001)
ob_point = bpy.data.objects.new('Point', light_point)
ob_minecraft_block = bpy.data.objects.new('Minecraft Block', me_minecraft_block)
ob_lamp = bpy.data.objects.new('Lamp', light_lamp)

# ---- transforms, parenting, visibility, modifiers, constraints
ob_resistorwiper.location = (0.0, 0.0, 0.3788)
ob_resistorwiper.rotation_euler = (0.0, -0.0, -1.571)
ob_resistorwiper.scale = (0.08436, 0.0219, 0.009382)
ob_resistorwiper.lineart.crease_threshold = 0.0
ob_resistortrack.location = (0.0, 0.0, 0.3757)
ob_resistortrack.rotation_euler = (0.0, -0.0, -1.571)
ob_resistortrack.scale = (-0.02053, -0.2668, 0.005504)
ob_resistortrack.lineart.crease_threshold = 0.0
ob_capacitorcore.location = (0.0, 0.0, 0.0625)
ob_capacitorcore.rotation_euler = (0.0, -0.0, -3.142)
ob_capacitorcore.scale = (0.624, 0.624, 0.624)
ob_capacitorcore.lineart.crease_threshold = 0.0
ob_diodecables.location = (0.0, 0.0, 0.5)
ob_diodecables.rotation_euler = (0.0, -0.0, -3.142)
ob_diodecables.scale = (0.5, 0.5, 0.5)
ob_diodecables.lineart.crease_threshold = 0.0
ob_point_004.location = (-0.1318, -0.09799, -1.444)
ob_point_004.hide_select = True
ob_point_004.hide_render = True
ob_point_004.lineart.crease_threshold = 0.0
ob_point_003.location = (-1.944, -1.876, 1.556)
ob_point_003.hide_select = True
ob_point_003.hide_render = True
ob_point_003.lineart.crease_threshold = 0.0
ob_resistorcore.location = (0.0, 0.0, 0.5)
ob_resistorcore.rotation_euler = (0.0, -0.0, -3.142)
ob_resistorcore.lineart.crease_threshold = 0.0
ob_resistorbaseextention.location = (0.0, 0.0, 0.5)
ob_resistorbaseextention.rotation_euler = (0.0, -0.0, -3.142)
ob_resistorbaseextention.hide_render = True
ob_resistorbaseextention.lineart.crease_threshold = 0.0
ob_inductorcables.location = (-0.0625, -3.725e-09, 0.5)
ob_inductorcables.rotation_euler = (0.0, -0.0, -3.142)
ob_inductorcables.scale = (0.5, 0.5, 0.5)
ob_inductorcables.lineart.crease_threshold = 0.0
ob_inductorcore.location = (0.0, 0.0, 0.5625)
ob_inductorcore.rotation_euler = (0.0, -0.0, -3.142)
ob_inductorcore.lineart.crease_threshold = 0.0
ob_inductorbaseextention.location = (0.0, 0.0, 0.5)
ob_inductorbaseextention.rotation_euler = (0.0, -0.0, -3.142)
ob_inductorbaseextention.lineart.crease_threshold = 0.0
ob_capacitorcables.location = (0.0, 0.0, 0.5)
ob_capacitorcables.rotation_euler = (0.0, -0.0, -3.142)
ob_capacitorcables.scale = (0.5, 0.5, 0.5)
ob_capacitorcables.lineart.crease_threshold = 0.0
ob_base.location = (0.0, 0.0, 0.5)
ob_base.rotation_euler = (0.0, -0.0, -3.142)
ob_base.lineart.crease_threshold = 0.0
ob_diodecore.location = (0.0, 0.0, 0.0625)
ob_diodecore.rotation_euler = (0.0, -0.0, -3.142)
ob_diodecore.scale = (0.624, 0.624, 0.624)
ob_diodecore.lineart.crease_threshold = 0.0
ob_point_002.location = (1.868, 1.874, 1.556)
ob_point_002.hide_select = True
ob_point_002.hide_render = True
ob_point_002.lineart.crease_threshold = 0.0
ob_point_001.location = (-1.875, 1.884, -0.7251)
ob_point_001.hide_select = True
ob_point_001.lineart.crease_threshold = 0.0
ob_point.location = (1.868, -1.876, 1.556)
ob_point.hide_viewport = True
ob_point.hide_select = True
ob_point.lineart.crease_threshold = 0.0
ob_minecraft_block.location = (0.0, 0.0, 0.0)
ob_minecraft_block.lock_location = (True, True, True)
ob_minecraft_block.lock_rotation = (True, True, True)
ob_minecraft_block.lock_rotations_4d = False
ob_minecraft_block.lock_scale = (True, True, True)
ob_minecraft_block.empty_display_type = 'ARROWS'
ob_minecraft_block.hide_select = True
ob_minecraft_block.display_type = 'WIRE'
ob_minecraft_block.show_all_edges = True
ob_minecraft_block.lineart.crease_threshold = 0.0
ob_lamp.location = (4.076, 1.005, 5.904)
ob_lamp.rotation_euler = (0.6503, 0.05522, 1.866)
ob_lamp.lock_rotations_4d = False
ob_lamp.empty_display_type = 'ARROWS'
ob_lamp.color = (0.0, 0.0, 0.0, 0.0)
ob_lamp.hide_viewport = True
ob_lamp.hide_select = True
ob_lamp.lineart.crease_threshold = 0.0

# ---- collection membership
col_collection_1.objects.link(ob_resistorwiper)
col_collection_1.objects.link(ob_resistortrack)
col_collection_1.objects.link(ob_capacitorcore)
col_collection_1.objects.link(ob_diodecables)
col_collection_1.objects.link(ob_point_004)
col_collection_1.objects.link(ob_point_003)
col_collection_1.objects.link(ob_resistorcore)
col_collection_1.objects.link(ob_resistorbaseextention)
col_collection_1.objects.link(ob_inductorcables)
col_collection_1.objects.link(ob_inductorcore)
col_collection_1.objects.link(ob_inductorbaseextention)
col_collection_1.objects.link(ob_capacitorcables)
col_collection_1.objects.link(ob_base)
col_collection_1.objects.link(ob_diodecore)
col_collection_1.objects.link(ob_point_002)
col_collection_1.objects.link(ob_point_001)
col_collection_1.objects.link(ob_point)
col_collection_1.objects.link(ob_minecraft_block)
col_collection_1.objects.link(ob_lamp)

# ---- scene / render settings (as saved in the file)
scene.frame_start = 1; scene.frame_end = 250; scene.frame_set(1)
scene.render.engine = 'BLENDER_EEVEE_NEXT'
scene.render.image_settings.color_mode = 'RGB'
scene.render.image_settings.compression = 90
scene.render.resolution_percentage = 50
scene.render.dither_intensity = 0.0
scene.render.bake_margin = 2
scene.cycles.use_denoising = False
scene.cycles.samples = 10
scene.cycles.sampling_pattern = 'TABULATED_SOBOL'
scene.cycles.light_sampling_threshold = 0.0
scene.cycles.use_adaptive_sampling = False
scene.cycles.use_light_tree = False
scene.cycles.blur_glossy = 0.0
scene.cycles.volume_bounces = 1
scene.cycles.pixel_filter_type = 'GAUSSIAN'
scene.cycles.sample_clamp_indirect = 0.0
scene.view_settings.view_transform = 'Standard'
bpy.context.view_layer.update()

# ---- added for rendering (the .blend has no active camera): camera
cam_auto = bpy.data.cameras.new('AutoCamera')
cam_auto.lens = 50.0
cam_auto.sensor_width = 36.0
cam_auto.clip_end = 1000.0
ob_auto_camera = bpy.data.objects.new('AutoCamera', cam_auto)
scene.collection.objects.link(ob_auto_camera)
ob_auto_camera.location = (1.60254, -1.92304, 1.78203)
ob_auto_camera.rotation_euler = (1.09748, -7.21219e-08, 0.694738)
scene.camera = ob_auto_camera
bpy.context.view_layer.update()
